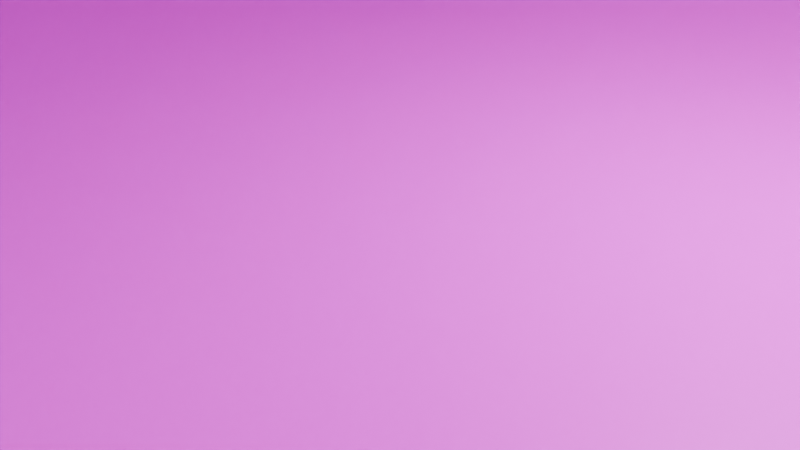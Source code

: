 # Source: stage.blend  (saved by Blender 4.3.34; exported with 4.5.12 LTS)
import bpy
from mathutils import Matrix  # noqa: F401  (used for matrix-valued properties, if any)

bpy.ops.wm.read_factory_settings(use_empty=True)
scene = bpy.context.scene
scene.name = 'Scene'

# ---- collections
col_collection = bpy.data.collections.new('Collection'); scene.collection.children.link(col_collection)

# ---- images (referenced by path relative to the original .blend; pixels are not part of the script)
import os
ASSET_DIR = os.environ.get("B2B_ASSET_DIR", "")  # directory of the original .blend (textures are referenced by path, not embedded)
HERE = os.path.dirname(os.path.abspath(__file__))  # packed textures are extracted next to this script under _unpacked/

def load_image(name, relpath, width, height, colorspace="sRGB"):
    """Load a texture the original file referenced (path relative to the .blend, or extracted next to this script)."""
    p = next((c for c in (os.path.join(HERE, relpath), os.path.join(ASSET_DIR, relpath)) if relpath and os.path.exists(c)), "")
    if p:
        img = bpy.data.images.load(p, check_existing=True)
        img.name = name
    else:  # same state as the original file: an image datablock whose file is absent (Cycles renders it pink)
        img = bpy.data.images.new(name, width, height)
        img.source = "FILE"
        img.filepath = "//" + (relpath or name)
    img.colorspace_settings.name = colorspace
    return img
img_image_png = load_image('Image.png', 'Image.png', 1024, 1024, 'sRGB')

# ---- materials (node trees are filled in below, after node groups)
mat_x = bpy.data.materials.new('マテリアル')

# ---- material node trees
mat_x.use_nodes = True; mat_x.node_tree.nodes.clear()
_N = mat_x.node_tree.nodes; _L = mat_x.node_tree.links
n0 = _N.new('ShaderNodeBsdfPrincipled'); n0.name = 'プリンシプルBSDF'; n0.location = (10, 300)
n1 = _N.new('ShaderNodeOutputMaterial'); n1.name = 'マテリアル出力'; n1.location = (300, 300)
n2 = _N.new('ShaderNodeTexImage'); n2.name = '画像テクスチャ'; n2.location = (-280, 280)
n2.image = img_image_png
_L.new(n0.outputs[0], n1.inputs[0])
_L.new(n2.outputs[0], n0.inputs[0])
n1.is_active_output = True

# ---- world
world_world = bpy.data.worlds.new('World'); scene.world = world_world
world_world.use_nodes = True; world_world.node_tree.nodes.clear()
_N = world_world.node_tree.nodes; _L = world_world.node_tree.links
n0 = _N.new('ShaderNodeOutputWorld'); n0.name = 'World Output'; n0.location = (300, 300)
n1 = _N.new('ShaderNodeBackground'); n1.name = 'Background'; n1.location = (10, 300)
n1.inputs[0].default_value = (0.05088, 0.05088, 0.05088, 1.0)
_L.new(n1.outputs[0], n0.inputs[0])
n0.is_active_output = True
world_world.color = (0.05088, 0.05088, 0.05088)
world_world.sun_shadow_jitter_overblur = 0.0

# ---- cameras
cam_camera = bpy.data.cameras.new('Camera')
cam_camera.clip_end = 100.0
cam_camera.ortho_scale = 7.314

# ---- lights
light_light = bpy.data.lights.new('Light', 'POINT')
light_light.energy = 1000.0
light_light.shadow_soft_size = 0.1

# ---- meshes
me_cube = bpy.data.meshes.new('Cube')
me_cube.from_pydata([(8.0, 7.2, 1.0), (8.0, 7.2, 0.0), (8.0, -7.2, 1.0), (8.0, -7.2, 0.0), (-8.0, 7.2, 1.0), (-8.0, 7.2, 0.0), (-8.0, -7.2, 1.0), (-8.0, -7.2, 0.0)], [], [(0, 4, 6, 2), (3, 2, 6, 7), (7, 6, 4, 5), (5, 1, 3, 7), (1, 0, 2, 3), (5, 4, 0, 1)])
_uv = me_cube.uv_layers.new(name='UVMap')
_uv.uv.foreach_set('vector', [0.625, 0.5, 0.875, 0.5, 0.875, 0.75, 0.625, 0.75, 0.375, 0.75, 0.625, 0.75, 0.625, 1.0, 0.375, 1.0, 0.375, 0.0, 0.625, 0.0, 0.625, 0.25, 0.375, 0.25, 0.125, 0.5, 0.375, 0.5, 0.375, 0.75, 0.125, 0.75, 0.375, 0.5, 0.625, 0.5, 0.625, 0.75, 0.375, 0.75, 0.375, 0.25, 0.625, 0.25, 0.625, 0.5, 0.375, 0.5])
me_cube.materials.append(mat_x)
me_cube.use_mirror_vertex_groups = False
me_cube.update()
me_x = bpy.data.meshes.new('立方体')
me_x.from_pydata([(5.0, 3.5, 1.0), (5.0, 3.5, 6.0), (5.0, 4.0, 1.0), (5.0, 4.0, 6.0), (8.0, 3.5, 1.0), (8.0, 3.5, 6.0), (8.0, 4.0, 1.0), (8.0, 4.0, 6.0)], [], [(0, 1, 3, 2), (2, 3, 7, 6), (6, 7, 5, 4), (4, 5, 1, 0), (2, 6, 4, 0), (7, 3, 1, 5)])
_uv = me_x.uv_layers.new(name='UVマップ')
_uv.uv.foreach_set('vector', [0.375, 0.0, 0.625, 0.0, 0.625, 0.25, 0.375, 0.25, 0.375, 0.25, 0.625, 0.25, 0.625, 0.5, 0.375, 0.5, 0.375, 0.5, 0.625, 0.5, 0.625, 0.75, 0.375, 0.75, 0.375, 0.75, 0.625, 0.75, 0.625, 1.0, 0.375, 1.0, 0.125, 0.5, 0.375, 0.5, 0.375, 0.75, 0.125, 0.75, 0.625, 0.5, 0.875, 0.5, 0.875, 0.75, 0.625, 0.75])
me_x.materials.append(None)
me_x.update()
me_001 = bpy.data.meshes.new('立方体.001')
me_001.from_pydata([(5.0, 4.0, 6.0), (5.0, 7.2, 6.0), (5.0, 4.0, 5.5), (5.0, 7.2, 5.5), (8.0, 4.0, 6.0), (8.0, 7.2, 6.0), (8.0, 4.0, 5.5), (8.0, 7.2, 5.5)], [], [(0, 1, 3, 2), (2, 3, 7, 6), (6, 7, 5, 4), (4, 5, 1, 0), (2, 6, 4, 0), (7, 3, 1, 5)])
_uv = me_001.uv_layers.new(name='UVマップ')
_uv.uv.foreach_set('vector', [0.375, 0.0, 0.625, 0.0, 0.625, 0.25, 0.375, 0.25, 0.375, 0.25, 0.625, 0.25, 0.625, 0.5, 0.375, 0.5, 0.375, 0.5, 0.625, 0.5, 0.625, 0.75, 0.375, 0.75, 0.375, 0.75, 0.625, 0.75, 0.625, 1.0, 0.375, 1.0, 0.125, 0.5, 0.375, 0.5, 0.375, 0.75, 0.125, 0.75, 0.625, 0.5, 0.875, 0.5, 0.875, 0.75, 0.625, 0.75])
me_001.materials.append(None)
me_001.update()
me_cube_001 = bpy.data.meshes.new('Cube.001')
me_cube_001.from_pydata([(8.0, 7.2, 7.0), (8.0, 7.2, 6.0), (8.0, -7.2, 7.0), (8.0, -7.2, 6.0), (-4.998, 7.2, 7.0), (-4.998, 7.2, 6.0), (-4.998, -7.2, 7.0), (-4.998, -7.2, 6.0)], [], [(0, 4, 6, 2), (3, 2, 6, 7), (7, 6, 4, 5), (5, 1, 3, 7), (1, 0, 2, 3), (5, 4, 0, 1)])
_uv = me_cube_001.uv_layers.new(name='UVMap')
_uv.uv.foreach_set('vector', [0.625, 0.5, 0.875, 0.5, 0.875, 0.75, 0.625, 0.75, 0.375, 0.75, 0.625, 0.75, 0.625, 1.0, 0.375, 1.0, 0.375, 0.0, 0.625, 0.0, 0.625, 0.25, 0.375, 0.25, 0.125, 0.5, 0.375, 0.5, 0.375, 0.75, 0.125, 0.75, 0.375, 0.5, 0.625, 0.5, 0.625, 0.75, 0.375, 0.75, 0.375, 0.25, 0.625, 0.25, 0.625, 0.5, 0.375, 0.5])
me_cube_001.materials.append(mat_x)
me_cube_001.use_mirror_vertex_groups = False
me_cube_001.update()
me_cube_002 = bpy.data.meshes.new('Cube.002')
me_cube_002.from_pydata([(8.0, 7.194, 7.0), (8.0, 8.194, 7.0), (8.0, 7.206, -0.0003967), (8.0, 8.206, 0.0003967), (-8.0, 7.194, 7.0), (-8.0, 8.194, 7.0), (-8.0, 7.206, -0.0003967), (-8.0, 8.206, 0.0003967)], [], [(0, 4, 6, 2), (3, 2, 6, 7), (7, 6, 4, 5), (5, 1, 3, 7), (1, 0, 2, 3), (5, 4, 0, 1)])
_uv = me_cube_002.uv_layers.new(name='UVMap')
_uv.uv.foreach_set('vector', [0.625, 0.5, 0.875, 0.5, 0.875, 0.75, 0.625, 0.75, 0.375, 0.75, 0.625, 0.75, 0.625, 1.0, 0.375, 1.0, 0.375, 0.0, 0.625, 0.0, 0.625, 0.25, 0.375, 0.25, 0.125, 0.5, 0.375, 0.5, 0.375, 0.75, 0.125, 0.75, 0.375, 0.5, 0.625, 0.5, 0.625, 0.75, 0.375, 0.75, 0.375, 0.25, 0.625, 0.25, 0.625, 0.5, 0.375, 0.5])
me_cube_002.materials.append(mat_x)
me_cube_002.use_mirror_vertex_groups = False
me_cube_002.update()
me_cube_003 = bpy.data.meshes.new('Cube.003')
me_cube_003.from_pydata([(8.0, -8.206, 7.0), (8.0, -7.206, 7.0), (8.0, -8.194, -0.0003967), (8.0, -7.194, 0.0003967), (-8.0, -8.206, 7.0), (-8.0, -7.206, 7.0), (-8.0, -8.194, -0.0003967), (-8.0, -7.194, 0.0003967)], [], [(0, 4, 6, 2), (3, 2, 6, 7), (7, 6, 4, 5), (5, 1, 3, 7), (1, 0, 2, 3), (5, 4, 0, 1)])
_uv = me_cube_003.uv_layers.new(name='UVMap')
_uv.uv.foreach_set('vector', [0.625, 0.5, 0.875, 0.5, 0.875, 0.75, 0.625, 0.75, 0.375, 0.75, 0.625, 0.75, 0.625, 1.0, 0.375, 1.0, 0.375, 0.0, 0.625, 0.0, 0.625, 0.25, 0.375, 0.25, 0.125, 0.5, 0.375, 0.5, 0.375, 0.75, 0.125, 0.75, 0.375, 0.5, 0.625, 0.5, 0.625, 0.75, 0.375, 0.75, 0.375, 0.25, 0.625, 0.25, 0.625, 0.5, 0.375, 0.5])
me_cube_003.materials.append(mat_x)
me_cube_003.use_mirror_vertex_groups = False
me_cube_003.update()
me_cube_004 = bpy.data.meshes.new('Cube.004')
me_cube_004.from_pydata([(-7.99, 8.2, 7.0), (-8.99, 8.2, 7.0), (-8.001, 8.2, -0.0003967), (-9.001, 8.2, 0.0003967), (-7.999, -8.2, 7.0), (-8.999, -8.2, 7.0), (-8.01, -8.2, -0.0003967), (-9.01, -8.2, 0.0003967)], [], [(0, 4, 6, 2), (3, 2, 6, 7), (7, 6, 4, 5), (5, 1, 3, 7), (1, 0, 2, 3), (5, 4, 0, 1)])
_uv = me_cube_004.uv_layers.new(name='UVMap')
_uv.uv.foreach_set('vector', [0.625, 0.5, 0.875, 0.5, 0.875, 0.75, 0.625, 0.75, 0.375, 0.75, 0.625, 0.75, 0.625, 1.0, 0.375, 1.0, 0.375, 0.0, 0.625, 0.0, 0.625, 0.25, 0.375, 0.25, 0.125, 0.5, 0.375, 0.5, 0.375, 0.75, 0.125, 0.75, 0.375, 0.5, 0.625, 0.5, 0.625, 0.75, 0.375, 0.75, 0.375, 0.25, 0.625, 0.25, 0.625, 0.5, 0.375, 0.5])
me_cube_004.materials.append(mat_x)
me_cube_004.use_mirror_vertex_groups = False
me_cube_004.update()
me_cube_005 = bpy.data.meshes.new('Cube.005')
me_cube_005.from_pydata([(9.01, 8.2, 7.0), (8.01, 8.2, 7.0), (8.999, 8.2, -0.0003967), (7.999, 8.2, 0.0003967), (9.001, -8.2, 7.0), (8.001, -8.2, 7.0), (8.99, -8.2, -0.0003967), (7.99, -8.2, 0.0003967)], [], [(0, 4, 6, 2), (3, 2, 6, 7), (7, 6, 4, 5), (5, 1, 3, 7), (1, 0, 2, 3), (5, 4, 0, 1)])
_uv = me_cube_005.uv_layers.new(name='UVMap')
_uv.uv.foreach_set('vector', [0.625, 0.5, 0.875, 0.5, 0.875, 0.75, 0.625, 0.75, 0.375, 0.75, 0.625, 0.75, 0.625, 1.0, 0.375, 1.0, 0.375, 0.0, 0.625, 0.0, 0.625, 0.25, 0.375, 0.25, 0.125, 0.5, 0.375, 0.5, 0.375, 0.75, 0.125, 0.75, 0.375, 0.5, 0.625, 0.5, 0.625, 0.75, 0.375, 0.75, 0.375, 0.25, 0.625, 0.25, 0.625, 0.5, 0.375, 0.5])
me_cube_005.materials.append(mat_x)
me_cube_005.use_mirror_vertex_groups = False
me_cube_005.update()
me_cube_006 = bpy.data.meshes.new('Cube.006')
me_cube_006.from_pydata([(8.0, 7.2, 8.005), (8.0, 7.2, 7.005), (8.0, -7.2, 8.005), (8.0, -7.2, 7.005), (-8.0, 7.2, 8.005), (-8.0, 7.2, 7.005), (-8.0, -7.2, 8.005), (-8.0, -7.2, 7.005)], [], [(0, 4, 6, 2), (3, 2, 6, 7), (7, 6, 4, 5), (5, 1, 3, 7), (1, 0, 2, 3), (5, 4, 0, 1)])
_uv = me_cube_006.uv_layers.new(name='UVMap')
_uv.uv.foreach_set('vector', [0.625, 0.5, 0.875, 0.5, 0.875, 0.75, 0.625, 0.75, 0.375, 0.75, 0.625, 0.75, 0.625, 1.0, 0.375, 1.0, 0.375, 0.0, 0.625, 0.0, 0.625, 0.25, 0.375, 0.25, 0.125, 0.5, 0.375, 0.5, 0.375, 0.75, 0.125, 0.75, 0.375, 0.5, 0.625, 0.5, 0.625, 0.75, 0.375, 0.75, 0.375, 0.25, 0.625, 0.25, 0.625, 0.5, 0.375, 0.5])
me_cube_006.materials.append(mat_x)
me_cube_006.use_mirror_vertex_groups = False
me_cube_006.update()
arm_x = bpy.data.armatures.new('アーマチュア')  # bones are not reproduced

# ---- objects
ob_cube = bpy.data.objects.new('Cube', me_cube)
ob_light = bpy.data.objects.new('Light', light_light)
ob_camera = bpy.data.objects.new('Camera', cam_camera)
ob_x = bpy.data.objects.new('立方体', me_x)
ob_001 = bpy.data.objects.new('立方体.001', me_001)
ob_cube_001 = bpy.data.objects.new('Cube.001', me_cube_001)
ob_cube_002 = bpy.data.objects.new('Cube.002', me_cube_002)
ob_cube_003 = bpy.data.objects.new('Cube.003', me_cube_003)
ob_cube_004 = bpy.data.objects.new('Cube.004', me_cube_004)
ob_cube_005 = bpy.data.objects.new('Cube.005', me_cube_005)
ob_cube_006 = bpy.data.objects.new('Cube.006', me_cube_006)
ob_x_1 = bpy.data.objects.new('アーマチュア', arm_x)

# ---- transforms, parenting, visibility, modifiers, constraints
ob_cube.location = (0.0, 0.0, 0.0)
ob_cube.lock_rotations_4d = False
ob_cube.empty_display_type = 'ARROWS'
ob_cube.lineart.crease_threshold = 0.0
ob_light.location = (4.076, 1.005, 5.904)
ob_light.rotation_euler = (0.6503, 0.05522, 1.866)
ob_light.lock_rotations_4d = False
ob_light.empty_display_type = 'ARROWS'
ob_light.color = (0.0, 0.0, 0.0, 0.0)
ob_light.lineart.crease_threshold = 0.0
ob_camera.location = (7.359, -6.926, 4.958)
ob_camera.rotation_euler = (1.109, 0.0, 0.8149)
ob_camera.lock_rotations_4d = False
ob_camera.empty_display_type = 'ARROWS'
ob_camera.color = (0.0, 0.0, 0.0, 0.0)
ob_camera.display_type = 'WIRE'
ob_camera.lineart.crease_threshold = 0.0
ob_x.location = (0.0, 0.0, 0.0)
ob_001.location = (0.0, 0.0, 0.0)
ob_cube_001.location = (0.0, 0.0, 0.0)
ob_cube_001.lock_rotations_4d = False
ob_cube_001.empty_display_type = 'ARROWS'
ob_cube_001.lineart.crease_threshold = 0.0
ob_cube_002.location = (0.0, 0.0, 0.0)
ob_cube_002.lock_rotations_4d = False
ob_cube_002.empty_display_type = 'ARROWS'
ob_cube_002.lineart.crease_threshold = 0.0
ob_cube_003.location = (0.0, 0.0, 0.0)
ob_cube_003.lock_rotations_4d = False
ob_cube_003.empty_display_type = 'ARROWS'
ob_cube_003.lineart.crease_threshold = 0.0
ob_cube_004.location = (0.0, 0.0, 0.0)
ob_cube_004.lock_rotations_4d = False
ob_cube_004.empty_display_type = 'ARROWS'
ob_cube_004.lineart.crease_threshold = 0.0
ob_cube_005.location = (0.0, 0.0, 0.0)
ob_cube_005.lock_rotations_4d = False
ob_cube_005.empty_display_type = 'ARROWS'
ob_cube_005.lineart.crease_threshold = 0.0
ob_cube_006.location = (0.0, 0.0, 0.0)
ob_cube_006.lock_rotations_4d = False
ob_cube_006.empty_display_type = 'ARROWS'
ob_cube_006.lineart.crease_threshold = 0.0
ob_x_1.location = (0.0, 0.0, 0.0)

# ---- collection membership
col_collection.objects.link(ob_cube)
col_collection.objects.link(ob_light)
col_collection.objects.link(ob_camera)
col_collection.objects.link(ob_x)
col_collection.objects.link(ob_001)
col_collection.objects.link(ob_cube_001)
col_collection.objects.link(ob_cube_002)
col_collection.objects.link(ob_cube_003)
col_collection.objects.link(ob_cube_004)
col_collection.objects.link(ob_cube_005)
col_collection.objects.link(ob_cube_006)
col_collection.objects.link(ob_x_1)

# ---- scene / render settings (as saved in the file)
scene.camera = ob_camera
scene.frame_start = 1; scene.frame_end = 250; scene.frame_set(1)
scene.render.engine = 'BLENDER_EEVEE_NEXT'
bpy.context.view_layer.update()
